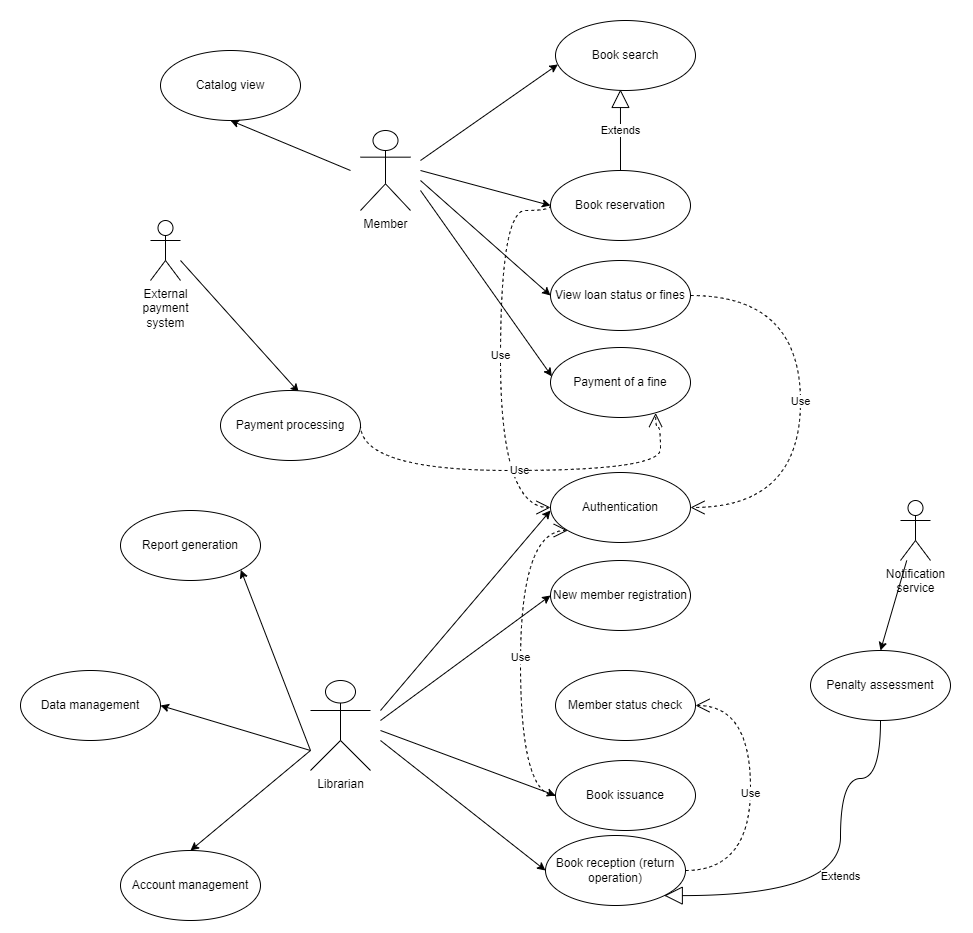

The diagram above was exported from draw.io. Its source (the exported page's mxGraphModel, read from the mxfile embedded in the PNG):
<mxGraphModel dx="2533" dy="2893" grid="1" gridSize="10" guides="1" tooltips="1" connect="1" arrows="1" fold="1" page="1" pageScale="1" pageWidth="827" pageHeight="1169" math="0" shadow="0">
  <root>
    <mxCell id="0" />
    <mxCell id="1" parent="0" />
    <mxCell id="0jCdpe0MdWX7HeliQU-S-1" style="rounded=0;orthogonalLoop=1;jettySize=auto;html=1;entryX=0;entryY=0.5;entryDx=0;entryDy=0;" edge="1" parent="1" target="0jCdpe0MdWX7HeliQU-S-10">
      <mxGeometry relative="1" as="geometry">
        <mxPoint x="485" y="-555" as="sourcePoint" />
      </mxGeometry>
    </mxCell>
    <mxCell id="0jCdpe0MdWX7HeliQU-S-2" style="rounded=0;orthogonalLoop=1;jettySize=auto;html=1;entryX=0;entryY=0.5;entryDx=0;entryDy=0;" edge="1" parent="1" target="0jCdpe0MdWX7HeliQU-S-11">
      <mxGeometry relative="1" as="geometry">
        <mxPoint x="485" y="-545" as="sourcePoint" />
      </mxGeometry>
    </mxCell>
    <mxCell id="0jCdpe0MdWX7HeliQU-S-3" value="Member" style="shape=umlActor;verticalLabelPosition=bottom;verticalAlign=top;html=1;outlineConnect=0;" vertex="1" parent="1">
      <mxGeometry x="425" y="-595" width="50" height="80" as="geometry" />
    </mxCell>
    <mxCell id="0jCdpe0MdWX7HeliQU-S-4" style="rounded=0;orthogonalLoop=1;jettySize=auto;html=1;" edge="1" parent="1">
      <mxGeometry relative="1" as="geometry">
        <mxPoint x="615" y="-215" as="targetPoint" />
        <mxPoint x="445" y="-15" as="sourcePoint" />
      </mxGeometry>
    </mxCell>
    <mxCell id="0jCdpe0MdWX7HeliQU-S-5" style="rounded=0;orthogonalLoop=1;jettySize=auto;html=1;entryX=0;entryY=0.5;entryDx=0;entryDy=0;" edge="1" parent="1" target="0jCdpe0MdWX7HeliQU-S-20">
      <mxGeometry relative="1" as="geometry">
        <mxPoint x="445" y="-5" as="sourcePoint" />
      </mxGeometry>
    </mxCell>
    <mxCell id="0jCdpe0MdWX7HeliQU-S-6" style="rounded=0;orthogonalLoop=1;jettySize=auto;html=1;entryX=0;entryY=0.5;entryDx=0;entryDy=0;" edge="1" parent="1" target="0jCdpe0MdWX7HeliQU-S-15">
      <mxGeometry relative="1" as="geometry">
        <mxPoint x="445" y="5" as="sourcePoint" />
      </mxGeometry>
    </mxCell>
    <mxCell id="0jCdpe0MdWX7HeliQU-S-7" style="rounded=0;orthogonalLoop=1;jettySize=auto;html=1;entryX=0;entryY=0.5;entryDx=0;entryDy=0;" edge="1" parent="1" target="0jCdpe0MdWX7HeliQU-S-16">
      <mxGeometry relative="1" as="geometry">
        <mxPoint x="445" y="15" as="sourcePoint" />
      </mxGeometry>
    </mxCell>
    <mxCell id="0jCdpe0MdWX7HeliQU-S-8" value="Librarian" style="shape=umlActor;verticalLabelPosition=bottom;verticalAlign=top;html=1;outlineConnect=0;" vertex="1" parent="1">
      <mxGeometry x="375" y="-45" width="60" height="90" as="geometry" />
    </mxCell>
    <mxCell id="0jCdpe0MdWX7HeliQU-S-9" value="Book search" style="ellipse;whiteSpace=wrap;html=1;" vertex="1" parent="1">
      <mxGeometry x="620" y="-705" width="140" height="70" as="geometry" />
    </mxCell>
    <mxCell id="0jCdpe0MdWX7HeliQU-S-10" value="Book reservation" style="ellipse;whiteSpace=wrap;html=1;" vertex="1" parent="1">
      <mxGeometry x="615" y="-555" width="140" height="70" as="geometry" />
    </mxCell>
    <mxCell id="0jCdpe0MdWX7HeliQU-S-11" value="View loan status or fines" style="ellipse;whiteSpace=wrap;html=1;" vertex="1" parent="1">
      <mxGeometry x="615" y="-465" width="140" height="70" as="geometry" />
    </mxCell>
    <mxCell id="0jCdpe0MdWX7HeliQU-S-12" value="Payment of a fine" style="ellipse;whiteSpace=wrap;html=1;" vertex="1" parent="1">
      <mxGeometry x="615" y="-378" width="140" height="70" as="geometry" />
    </mxCell>
    <mxCell id="0jCdpe0MdWX7HeliQU-S-13" value="Authentication" style="ellipse;whiteSpace=wrap;html=1;" vertex="1" parent="1">
      <mxGeometry x="615" y="-253" width="140" height="70" as="geometry" />
    </mxCell>
    <mxCell id="0jCdpe0MdWX7HeliQU-S-14" value="Member status check" style="ellipse;whiteSpace=wrap;html=1;" vertex="1" parent="1">
      <mxGeometry x="620" y="-55" width="140" height="70" as="geometry" />
    </mxCell>
    <mxCell id="0jCdpe0MdWX7HeliQU-S-15" value="Book issuance" style="ellipse;whiteSpace=wrap;html=1;" vertex="1" parent="1">
      <mxGeometry x="620" y="35" width="140" height="70" as="geometry" />
    </mxCell>
    <mxCell id="0jCdpe0MdWX7HeliQU-S-16" value="Book reception (return operation)" style="ellipse;whiteSpace=wrap;html=1;" vertex="1" parent="1">
      <mxGeometry x="610" y="110" width="140" height="70" as="geometry" />
    </mxCell>
    <mxCell id="0jCdpe0MdWX7HeliQU-S-17" style="rounded=0;orthogonalLoop=1;jettySize=auto;html=1;entryX=0.017;entryY=0.628;entryDx=0;entryDy=0;entryPerimeter=0;" edge="1" parent="1" target="0jCdpe0MdWX7HeliQU-S-9">
      <mxGeometry relative="1" as="geometry">
        <mxPoint x="485" y="-565" as="sourcePoint" />
      </mxGeometry>
    </mxCell>
    <mxCell id="0jCdpe0MdWX7HeliQU-S-18" style="rounded=0;orthogonalLoop=1;jettySize=auto;html=1;entryX=0.01;entryY=0.413;entryDx=0;entryDy=0;entryPerimeter=0;" edge="1" parent="1" target="0jCdpe0MdWX7HeliQU-S-12">
      <mxGeometry relative="1" as="geometry">
        <mxPoint x="485" y="-535" as="sourcePoint" />
      </mxGeometry>
    </mxCell>
    <mxCell id="0jCdpe0MdWX7HeliQU-S-19" value="Use" style="endArrow=open;endSize=12;dashed=1;html=1;rounded=0;exitX=0;exitY=0.5;exitDx=0;exitDy=0;entryX=0;entryY=0.5;entryDx=0;entryDy=0;edgeStyle=orthogonalEdgeStyle;curved=1;" edge="1" parent="1" source="0jCdpe0MdWX7HeliQU-S-10" target="0jCdpe0MdWX7HeliQU-S-13">
      <mxGeometry width="160" relative="1" as="geometry">
        <mxPoint x="545" y="-335" as="sourcePoint" />
        <mxPoint x="705" y="-335" as="targetPoint" />
        <Array as="points">
          <mxPoint x="565" y="-515" />
          <mxPoint x="565" y="-218" />
        </Array>
      </mxGeometry>
    </mxCell>
    <mxCell id="0jCdpe0MdWX7HeliQU-S-20" value="New member registration" style="ellipse;whiteSpace=wrap;html=1;" vertex="1" parent="1">
      <mxGeometry x="615" y="-165" width="140" height="70" as="geometry" />
    </mxCell>
    <mxCell id="0jCdpe0MdWX7HeliQU-S-21" value="Extends" style="endArrow=block;endSize=16;endFill=0;html=1;rounded=0;exitX=0.5;exitY=0;exitDx=0;exitDy=0;entryX=0.464;entryY=0.985;entryDx=0;entryDy=0;entryPerimeter=0;" edge="1" parent="1" source="0jCdpe0MdWX7HeliQU-S-10" target="0jCdpe0MdWX7HeliQU-S-9">
      <mxGeometry width="160" relative="1" as="geometry">
        <mxPoint x="725" y="-575" as="sourcePoint" />
        <mxPoint x="690" y="-630" as="targetPoint" />
      </mxGeometry>
    </mxCell>
    <mxCell id="0jCdpe0MdWX7HeliQU-S-22" style="rounded=0;orthogonalLoop=1;jettySize=auto;html=1;entryX=0.559;entryY=0.024;entryDx=0;entryDy=0;entryPerimeter=0;" edge="1" parent="1" target="0jCdpe0MdWX7HeliQU-S-27">
      <mxGeometry relative="1" as="geometry">
        <mxPoint x="245" y="-465" as="sourcePoint" />
        <mxPoint x="425" y="-395" as="targetPoint" />
      </mxGeometry>
    </mxCell>
    <mxCell id="0jCdpe0MdWX7HeliQU-S-23" value="External&lt;div&gt;payment&lt;/div&gt;&lt;div&gt;system&lt;/div&gt;" style="shape=umlActor;verticalLabelPosition=bottom;verticalAlign=top;html=1;outlineConnect=0;" vertex="1" parent="1">
      <mxGeometry x="215" y="-505" width="30" height="60" as="geometry" />
    </mxCell>
    <mxCell id="0jCdpe0MdWX7HeliQU-S-24" value="Use" style="endArrow=open;endSize=12;dashed=1;html=1;rounded=0;exitX=1;exitY=0.5;exitDx=0;exitDy=0;entryX=1;entryY=0.5;entryDx=0;entryDy=0;edgeStyle=orthogonalEdgeStyle;curved=1;" edge="1" parent="1" source="0jCdpe0MdWX7HeliQU-S-16" target="0jCdpe0MdWX7HeliQU-S-14">
      <mxGeometry width="160" relative="1" as="geometry">
        <mxPoint x="815" y="75" as="sourcePoint" />
        <mxPoint x="975" y="75" as="targetPoint" />
        <Array as="points">
          <mxPoint x="815" y="145" />
          <mxPoint x="815" y="-20" />
        </Array>
      </mxGeometry>
    </mxCell>
    <mxCell id="0jCdpe0MdWX7HeliQU-S-25" value="Use" style="endArrow=open;endSize=12;dashed=1;html=1;rounded=0;exitX=0;exitY=0.5;exitDx=0;exitDy=0;edgeStyle=orthogonalEdgeStyle;curved=1;" edge="1" parent="1" source="0jCdpe0MdWX7HeliQU-S-15" target="0jCdpe0MdWX7HeliQU-S-13">
      <mxGeometry width="160" relative="1" as="geometry">
        <mxPoint x="705" y="195" as="sourcePoint" />
        <mxPoint x="605" y="-65" as="targetPoint" />
        <Array as="points">
          <mxPoint x="585" y="70" />
          <mxPoint x="585" y="-195" />
        </Array>
      </mxGeometry>
    </mxCell>
    <mxCell id="0jCdpe0MdWX7HeliQU-S-26" value="Use" style="endArrow=open;endSize=12;dashed=1;html=1;rounded=0;exitX=1;exitY=0.5;exitDx=0;exitDy=0;entryX=1;entryY=0.5;entryDx=0;entryDy=0;edgeStyle=orthogonalEdgeStyle;curved=1;" edge="1" parent="1" source="0jCdpe0MdWX7HeliQU-S-11" target="0jCdpe0MdWX7HeliQU-S-13">
      <mxGeometry width="160" relative="1" as="geometry">
        <mxPoint x="755" y="-430.43" as="sourcePoint" />
        <mxPoint x="915" y="-430.43" as="targetPoint" />
        <Array as="points">
          <mxPoint x="865" y="-430" />
          <mxPoint x="865" y="-218" />
        </Array>
      </mxGeometry>
    </mxCell>
    <mxCell id="0jCdpe0MdWX7HeliQU-S-27" value="Payment processing" style="ellipse;whiteSpace=wrap;html=1;" vertex="1" parent="1">
      <mxGeometry x="285" y="-335" width="140" height="70" as="geometry" />
    </mxCell>
    <mxCell id="0jCdpe0MdWX7HeliQU-S-28" value="Use" style="endArrow=open;endSize=12;dashed=1;html=1;rounded=0;edgeStyle=orthogonalEdgeStyle;curved=1;entryX=0.751;entryY=0.936;entryDx=0;entryDy=0;entryPerimeter=0;" edge="1" parent="1" target="0jCdpe0MdWX7HeliQU-S-12">
      <mxGeometry width="160" relative="1" as="geometry">
        <mxPoint x="425" y="-300.56" as="sourcePoint" />
        <mxPoint x="721" y="-305" as="targetPoint" />
        <Array as="points">
          <mxPoint x="425" y="-255" />
          <mxPoint x="725" y="-255" />
          <mxPoint x="725" y="-298" />
          <mxPoint x="720" y="-298" />
        </Array>
      </mxGeometry>
    </mxCell>
    <mxCell id="0jCdpe0MdWX7HeliQU-S-29" value="Penalty assessment" style="ellipse;whiteSpace=wrap;html=1;" vertex="1" parent="1">
      <mxGeometry x="875" y="-75" width="140" height="70" as="geometry" />
    </mxCell>
    <mxCell id="0jCdpe0MdWX7HeliQU-S-30" value="Extends" style="endArrow=block;endSize=16;endFill=0;html=1;rounded=0;exitX=0.5;exitY=1;exitDx=0;exitDy=0;edgeStyle=orthogonalEdgeStyle;curved=1;" edge="1" parent="1" source="0jCdpe0MdWX7HeliQU-S-29" target="0jCdpe0MdWX7HeliQU-S-16">
      <mxGeometry width="160" relative="1" as="geometry">
        <mxPoint x="955" y="25" as="sourcePoint" />
        <mxPoint x="1115" y="25" as="targetPoint" />
        <Array as="points">
          <mxPoint x="945" y="53" />
          <mxPoint x="905" y="53" />
          <mxPoint x="905" y="170" />
        </Array>
      </mxGeometry>
    </mxCell>
    <mxCell id="0jCdpe0MdWX7HeliQU-S-31" value="Notification&lt;div&gt;service&lt;/div&gt;" style="shape=umlActor;verticalLabelPosition=bottom;verticalAlign=top;html=1;outlineConnect=0;" vertex="1" parent="1">
      <mxGeometry x="965" y="-225" width="30" height="60" as="geometry" />
    </mxCell>
    <mxCell id="0jCdpe0MdWX7HeliQU-S-32" style="rounded=0;orthogonalLoop=1;jettySize=auto;html=1;entryX=0.5;entryY=0;entryDx=0;entryDy=0;" edge="1" parent="1" source="0jCdpe0MdWX7HeliQU-S-31" target="0jCdpe0MdWX7HeliQU-S-29">
      <mxGeometry relative="1" as="geometry">
        <mxPoint x="995" y="-195" as="sourcePoint" />
        <mxPoint x="925" y="-75" as="targetPoint" />
      </mxGeometry>
    </mxCell>
    <mxCell id="0jCdpe0MdWX7HeliQU-S-33" value="Account management" style="ellipse;whiteSpace=wrap;html=1;" vertex="1" parent="1">
      <mxGeometry x="185" y="125" width="140" height="70" as="geometry" />
    </mxCell>
    <mxCell id="0jCdpe0MdWX7HeliQU-S-34" value="Data management" style="ellipse;whiteSpace=wrap;html=1;" vertex="1" parent="1">
      <mxGeometry x="85" y="-55" width="140" height="70" as="geometry" />
    </mxCell>
    <mxCell id="0jCdpe0MdWX7HeliQU-S-35" value="Report generation" style="ellipse;whiteSpace=wrap;html=1;" vertex="1" parent="1">
      <mxGeometry x="185" y="-215" width="140" height="70" as="geometry" />
    </mxCell>
    <mxCell id="0jCdpe0MdWX7HeliQU-S-36" style="rounded=0;orthogonalLoop=1;jettySize=auto;html=1;entryX=0.5;entryY=0;entryDx=0;entryDy=0;" edge="1" parent="1" source="0jCdpe0MdWX7HeliQU-S-8" target="0jCdpe0MdWX7HeliQU-S-33">
      <mxGeometry relative="1" as="geometry">
        <mxPoint x="365" y="15" as="sourcePoint" />
        <mxPoint x="435" y="155" as="targetPoint" />
      </mxGeometry>
    </mxCell>
    <mxCell id="0jCdpe0MdWX7HeliQU-S-37" style="rounded=0;orthogonalLoop=1;jettySize=auto;html=1;entryX=1;entryY=0.5;entryDx=0;entryDy=0;" edge="1" parent="1" target="0jCdpe0MdWX7HeliQU-S-34">
      <mxGeometry relative="1" as="geometry">
        <mxPoint x="375" y="25" as="sourcePoint" />
        <mxPoint x="255" y="95" as="targetPoint" />
      </mxGeometry>
    </mxCell>
    <mxCell id="0jCdpe0MdWX7HeliQU-S-38" style="rounded=0;orthogonalLoop=1;jettySize=auto;html=1;entryX=1;entryY=1;entryDx=0;entryDy=0;" edge="1" parent="1" target="0jCdpe0MdWX7HeliQU-S-35">
      <mxGeometry relative="1" as="geometry">
        <mxPoint x="375" y="25" as="sourcePoint" />
        <mxPoint x="295" y="-147" as="targetPoint" />
      </mxGeometry>
    </mxCell>
    <mxCell id="0jCdpe0MdWX7HeliQU-S-39" value="Catalog view" style="ellipse;whiteSpace=wrap;html=1;" vertex="1" parent="1">
      <mxGeometry x="225" y="-675" width="140" height="70" as="geometry" />
    </mxCell>
    <mxCell id="0jCdpe0MdWX7HeliQU-S-40" style="rounded=0;orthogonalLoop=1;jettySize=auto;html=1;entryX=0.5;entryY=1;entryDx=0;entryDy=0;" edge="1" parent="1" target="0jCdpe0MdWX7HeliQU-S-39">
      <mxGeometry relative="1" as="geometry">
        <mxPoint x="415" y="-555" as="sourcePoint" />
        <mxPoint x="402" y="-635" as="targetPoint" />
      </mxGeometry>
    </mxCell>
    <mxCell id="0jCdpe0MdWX7HeliQU-S-41" value="" style="endArrow=none;html=1;rounded=0;strokeColor=#ffffff;" edge="1" parent="1">
      <mxGeometry width="50" height="50" relative="1" as="geometry">
        <mxPoint x="65" y="-45" as="sourcePoint" />
        <mxPoint x="115" y="-95" as="targetPoint" />
      </mxGeometry>
    </mxCell>
    <mxCell id="0jCdpe0MdWX7HeliQU-S-42" value="" style="endArrow=none;html=1;rounded=0;strokeColor=#ffffff;" edge="1" parent="1">
      <mxGeometry width="50" height="50" relative="1" as="geometry">
        <mxPoint x="595" y="-675" as="sourcePoint" />
        <mxPoint x="645" y="-725" as="targetPoint" />
      </mxGeometry>
    </mxCell>
    <mxCell id="0jCdpe0MdWX7HeliQU-S-43" value="" style="endArrow=none;html=1;rounded=0;strokeColor=#ffffff;" edge="1" parent="1">
      <mxGeometry width="50" height="50" relative="1" as="geometry">
        <mxPoint x="985" y="25" as="sourcePoint" />
        <mxPoint x="1035" y="-25" as="targetPoint" />
      </mxGeometry>
    </mxCell>
    <mxCell id="0jCdpe0MdWX7HeliQU-S-44" value="" style="endArrow=none;html=1;rounded=0;strokeColor=#ffffff;" edge="1" parent="1">
      <mxGeometry width="50" height="50" relative="1" as="geometry">
        <mxPoint x="335" y="205" as="sourcePoint" />
        <mxPoint x="385" y="155" as="targetPoint" />
      </mxGeometry>
    </mxCell>
  </root>
</mxGraphModel>